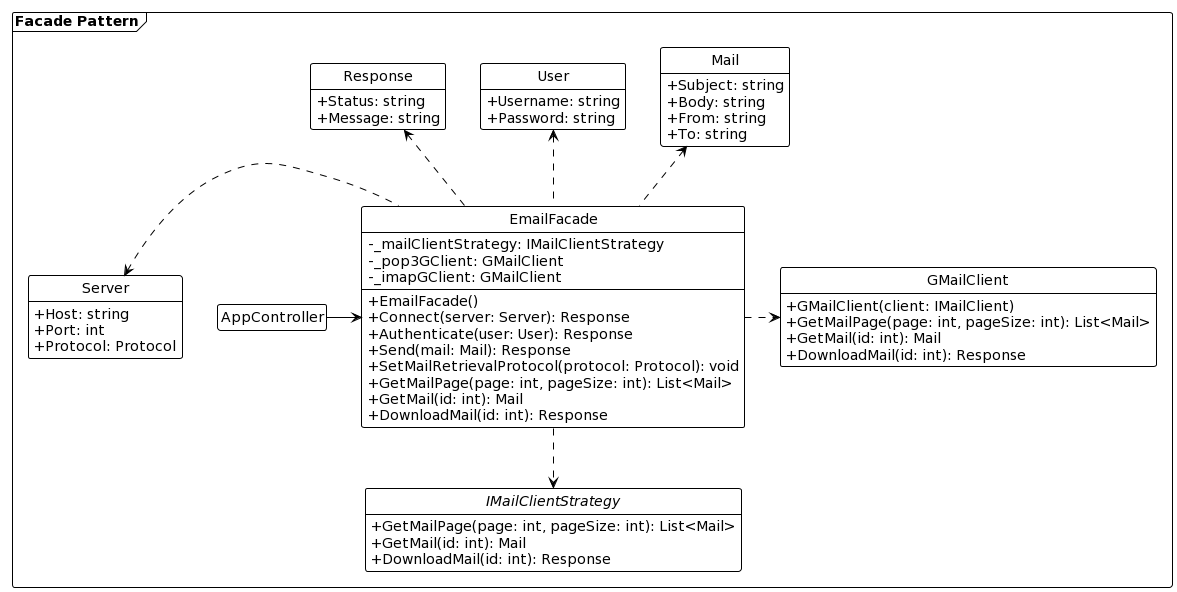

The diagram above was rendered by PlantUML. Its source (embedded in the PNG):
@startuml
!theme plain
hide circle
hide empty members
skinparam classAttributeIconSize 0
frame "Facade Pattern" {
  class EmailFacade {
    - _mailClientStrategy: IMailClientStrategy
    - _pop3GClient: GMailClient
    - _imapGClient: GMailClient
    + EmailFacade()
    + Connect(server: Server): Response
    + Authenticate(user: User): Response
    + Send(mail: Mail): Response
    + SetMailRetrievalProtocol(protocol: Protocol): void
    + GetMailPage(page: int, pageSize: int): List<Mail>
    + GetMail(id: int): Mail
    + DownloadMail(id: int): Response
  }


  class Server {
    + Host: string
    + Port: int
    + Protocol: Protocol
  }

  class User {
    + Username: string
    + Password: string
  }

  class Mail {
    + Subject: string
    + Body: string
    + From: string
    + To: string
  }

  interface IMailClientStrategy {
    + GetMailPage(page: int, pageSize: int): List<Mail>
    + GetMail(id: int): Mail
    + DownloadMail(id: int): Response
  }

  class GMailClient {
    + GMailClient(client: IMailClient)
    + GetMailPage(page: int, pageSize: int): List<Mail>
    + GetMail(id: int): Mail
    + DownloadMail(id: int): Response
  }

  class Response {
    + Status: string
    + Message: string
  }

  AppController -r-> EmailFacade

  EmailFacade -u.> Response
  EmailFacade -l.> Server
  EmailFacade -u.> User
  EmailFacade -u.> Mail
  EmailFacade -d.> IMailClientStrategy
  EmailFacade -r.> GMailClient
}
@enduml